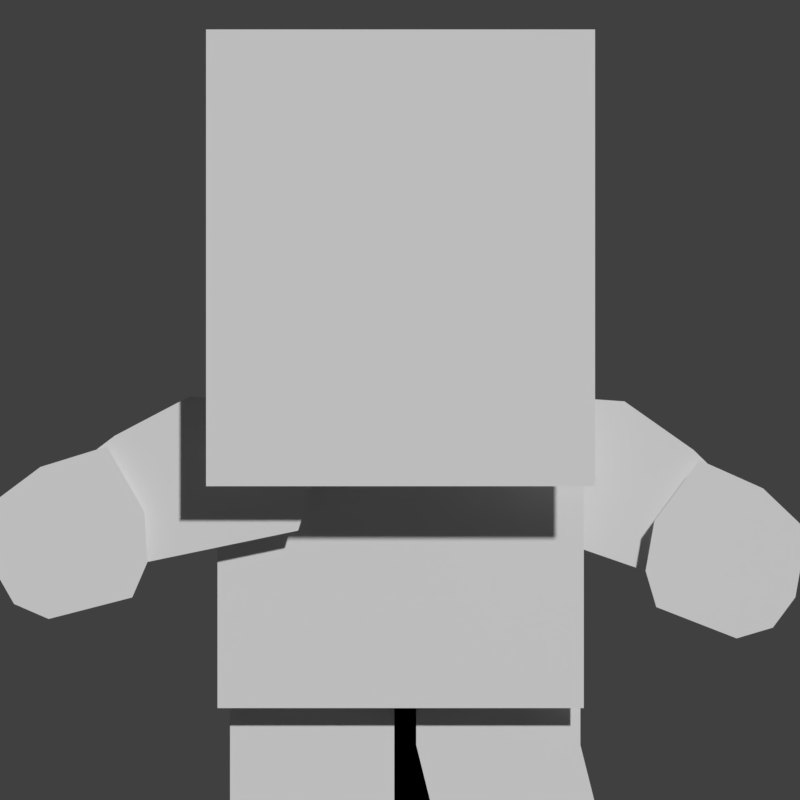 # Source: Animations.blend  (saved by Blender 2.78.0; exported with 4.5.12 LTS)
import bpy
from mathutils import Matrix  # noqa: F401  (used for matrix-valued properties, if any)

bpy.ops.wm.read_factory_settings(use_empty=True)
scene = bpy.context.scene
scene.name = 'Scene'

# ---- collections
col_collection_1 = bpy.data.collections.new('Collection 1'); scene.collection.children.link(col_collection_1)
col_collection_2 = bpy.data.collections.new('Collection 2'); scene.collection.children.link(col_collection_2)
col_collection_3 = bpy.data.collections.new('Collection 3'); scene.collection.children.link(col_collection_3)
col_collection_3.hide_render = True
col_collection_3.hide_viewport = True

# ---- materials (node trees are filled in below, after node groups)
mat_character = bpy.data.materials.new('Character')
mat_character.alpha_threshold = 0.0
mat_character.use_transparent_shadow = False
mat_character.roughness = 0.5

# ---- material node trees

# ---- world
world_world = bpy.data.worlds.new('World'); scene.world = world_world
world_world.color = (0.05088, 0.05088, 0.05088)
world_world.use_sun_shadow = False
world_world.sun_shadow_jitter_overblur = 0.0
world_world.cycles.sampling_method = 'MANUAL'

# ---- cameras
cam_camera = bpy.data.cameras.new('Camera')
cam_camera.type = 'ORTHO'
cam_camera.clip_end = 100.0
cam_camera.lens = 35.0
cam_camera.sensor_width = 32.0
cam_camera.sensor_height = 18.0
cam_camera.ortho_scale = 4.9
cam_camera.display_size = 2.0
cam_camera.dof.focus_distance = 0.0
cam_camera.dof.aperture_fstop = 128.0
cam_camera.dof.aperture_blades = 6

# ---- meshes
me_plane = bpy.data.meshes.new('Plane')
me_plane.from_pydata([(-1.178, -0.3043, 1.912), (1.205, -0.3043, 1.912), (-1.178, -0.3043, 4.71), (1.205, -0.3043, 4.71), (-1.108, 0.00294, 0.553), (1.136, 0.00294, 0.553), (-1.108, 0.00294, 2.443), (1.136, 0.00294, 2.443), (-2.091, -0.1007, 1.333), (-0.6759, -0.1007, 2.427), (-0.6141, -0.1007, 1.64), (-0.4833, -0.1007, 2.06), (-1.279, -0.1007, 2.462), (-1.738, -0.1007, 2.221), (-2.24, -0.1007, 1.84), (1.58, 0.1957, 1.172), (-0.2017, 0.1065, 1.156), (0.1092, 0.1065, 0.8457), (0.1092, 0.1065, 0.3276), (0.2128, 0.1065, -0.08682), (-1.031, 0.1065, -0.08682), (-1.031, 0.1065, 0.9493), (-0.7197, 0.1065, 1.156), (1.514, 0.1957, 1.394), (1.568, 0.1957, 1.7), (1.844, 0.1957, 2.073), (2.234, 0.1957, 1.899), (2.504, 0.1957, 1.641), (2.432, 0.1957, 1.232), (2.294, 0.1957, 1.046), (2.072, 0.1957, 0.9803), (-1.63, -0.2043, 1.231), (2.047, 0.2993, 1.209), (0.7825, 0.2993, 2.474), (0.6211, 0.2993, 1.702), (0.5448, 0.2993, 2.135), (1.385, 0.2993, 2.432), (1.809, 0.2993, 2.134), (2.259, 0.2993, 1.693), (0.8042, 0.1065, 1.156), (1.115, 0.1065, 0.8457), (1.115, 0.1065, 0.3276), (1.219, 0.1065, -0.08682), (-0.02466, 0.1065, -0.08682), (-0.02466, 0.1065, 0.9493), (0.2862, 0.1065, 1.156), (-1.538, -0.2043, 1.444), (-1.555, -0.2043, 1.754), (-1.785, -0.2043, 2.156), (-2.193, -0.2043, 2.03), (-2.492, -0.2043, 1.806), (-2.469, -0.2043, 1.392), (-2.354, -0.2043, 1.191), (-2.142, -0.2043, 1.099)], [], [(0, 1, 3, 2), (4, 5, 7, 6), (9, 12, 10, 11), (12, 13, 14, 10), (10, 14, 8), (16, 17, 21, 22), (21, 17, 18, 20), (19, 20, 18), (23, 15, 25, 24), (25, 15, 30, 26), (29, 28, 26, 30), (26, 28, 27), (33, 36, 34, 35), (36, 37, 38, 34), (34, 38, 32), (39, 40, 44, 45), (44, 40, 41, 43), (42, 43, 41), (46, 31, 48, 47), (48, 31, 53, 49), (52, 51, 49, 53), (49, 51, 50)])
_uv = me_plane.uv_layers.new(name='UVMap')
_uv.uv.foreach_set('vector', [-0.005884, -0.04289, 0.2187, -0.04289, 0.2187, 1.09, -0.005884, 1.09, 0.4536, 0.362, 0.6392, 0.362, 0.6392, 1.033, 0.4536, 1.033, 0.7271, 1.033, 0.7564, 0.8235, 0.6587, 0.9074, 0.688, 1.033, 0.7564, 0.8235, 0.7564, 0.6137, 0.7466, 0.362, 0.6587, 0.9074, 0.6587, 0.9074, 0.7466, 0.362, 0.6978, 0.32, 0.8592, 1.033, 0.8885, 0.9074, 0.781, 0.9494, 0.8103, 1.033, 0.781, 0.9494, 0.8885, 0.9074, 0.8885, 0.6977, 0.781, 0.5298, 0.8982, 0.5298, 0.781, 0.5298, 0.8885, 0.6977, 0.9399, 1.044, 0.9203, 1.002, 1.008, 0.9604, 0.9692, 1.044, 1.008, 0.9604, 0.9203, 1.002, 0.9106, 0.7926, 0.9985, 0.7926, 0.9203, 0.7087, 0.9399, 0.6667, 0.9985, 0.7926, 0.9106, 0.7926, 0.9985, 0.7926, 0.9399, 0.6667, 0.9789, 0.6667, 0.7271, 1.033, 0.7564, 0.8235, 0.6587, 0.9074, 0.688, 1.033, 0.7564, 0.8235, 0.7564, 0.6137, 0.7466, 0.362, 0.6587, 0.9074, 0.6587, 0.9074, 0.7466, 0.362, 0.6978, 0.32, 0.8592, 1.033, 0.8885, 0.9074, 0.781, 0.9494, 0.8103, 1.033, 0.781, 0.9494, 0.8885, 0.9074, 0.8885, 0.6977, 0.781, 0.5298, 0.8982, 0.5298, 0.781, 0.5298, 0.8885, 0.6977, 0.9399, 1.044, 0.9203, 1.002, 1.008, 0.9604, 0.9692, 1.044, 1.008, 0.9604, 0.9203, 1.002, 0.9106, 0.7926, 0.9985, 0.7926, 0.9203, 0.7087, 0.9399, 0.6667, 0.9985, 0.7926, 0.9106, 0.7926, 0.9985, 0.7926, 0.9399, 0.6667, 0.9789, 0.6667])
me_plane.materials.append(mat_character)
me_plane.use_remesh_preserve_volume = False
me_plane.use_remesh_preserve_attributes = False
me_plane.use_mirror_vertex_groups = False
me_plane.update()
arm_armature = bpy.data.armatures.new('Armature')  # bones are not reproduced

# ---- objects
ob_character = bpy.data.objects.new('Character', me_plane)
ob_armature = bpy.data.objects.new('Armature', arm_armature)
ob_camera = bpy.data.objects.new('Camera', cam_camera)

# ---- transforms, parenting, visibility, modifiers, constraints
ob_character.parent = ob_armature
ob_character.location = (0.0, 0.0, 0.0)
ob_character.lineart.crease_threshold = 0.0
_vg = ob_character.vertex_groups.new(name='control')
_vg = ob_character.vertex_groups.new(name='body')
_vg.add([4, 5, 6, 7], 1.0, 'REPLACE')
_vg = ob_character.vertex_groups.new(name='neck')
_vg = ob_character.vertex_groups.new(name='head')
_vg.add([0, 1, 2, 3], 1.0, 'REPLACE')
_vg = ob_character.vertex_groups.new(name='leg.R')
_vg.add([39, 40, 41, 42, 43, 44, 45], 1.0, 'REPLACE')
_vg = ob_character.vertex_groups.new(name='leg.L')
_vg.add([16, 17, 18, 19, 20, 21, 22], 1.0, 'REPLACE')
_vg = ob_character.vertex_groups.new(name='arm.L')
_vg.add([8, 9, 10, 11, 12, 13, 14], 1.0, 'REPLACE')
_vg = ob_character.vertex_groups.new(name='hand.L')
_vg.add([31, 46, 47, 48, 49, 50, 51, 52, 53], 1.0, 'REPLACE')
_vg = ob_character.vertex_groups.new(name='arm.R')
_vg.add([32, 33, 34, 35, 36, 37, 38], 1.0, 'REPLACE')
_vg = ob_character.vertex_groups.new(name='hand.R')
_vg.add([15, 23, 24, 25, 26, 27, 28, 29, 30], 1.0, 'REPLACE')
_m = ob_character.modifiers.new('Armature', 'ARMATURE')
_m.object = ob_armature
ob_armature.location = (0.0, 0.0, 0.0)
ob_armature.show_in_front = True
ob_armature.lineart.crease_threshold = 0.0
ob_camera.location = (0.01007, -11.28, 2.438)
ob_camera.rotation_euler = (1.571, -0.0, -0.0)
ob_camera.lineart.crease_threshold = 0.0

# ---- collection membership
col_collection_1.objects.link(ob_character)
col_collection_2.objects.link(ob_armature)
col_collection_3.objects.link(ob_camera)

# ---- scene / render settings (as saved in the file)
scene.camera = ob_camera
scene.frame_start = 1; scene.frame_end = 30; scene.frame_set(24)
scene.render.engine = 'BLENDER_EEVEE_NEXT'
scene.render.image_settings.color_depth = '16'
scene.render.resolution_x = 400
scene.render.resolution_y = 400
scene.render.resolution_percentage = 50
scene.render.fps = 30
scene.render.dither_intensity = 0.0
scene.render.film_transparent = True
scene.cycles.use_denoising = False
scene.cycles.samples = 128
scene.cycles.sampling_pattern = 'TABULATED_SOBOL'
scene.cycles.light_sampling_threshold = 0.0
scene.cycles.use_adaptive_sampling = False
scene.cycles.use_light_tree = False
scene.cycles.blur_glossy = 0.0
scene.cycles.sample_clamp_indirect = 0.0
scene.view_settings.view_transform = 'Standard'
bpy.context.view_layer.update()

# ---- added for rendering (the .blend has no usable light): sun
light_auto_sun = bpy.data.lights.new('AutoSun', 'SUN')
light_auto_sun.energy = 3.0
light_auto_sun.angle = 0.0523599
ob_auto_sun = bpy.data.objects.new('AutoSun', light_auto_sun)
scene.collection.objects.link(ob_auto_sun)
ob_auto_sun.rotation_euler = (0.872665, 0.174533, 0.523599)
bpy.context.view_layer.update()
